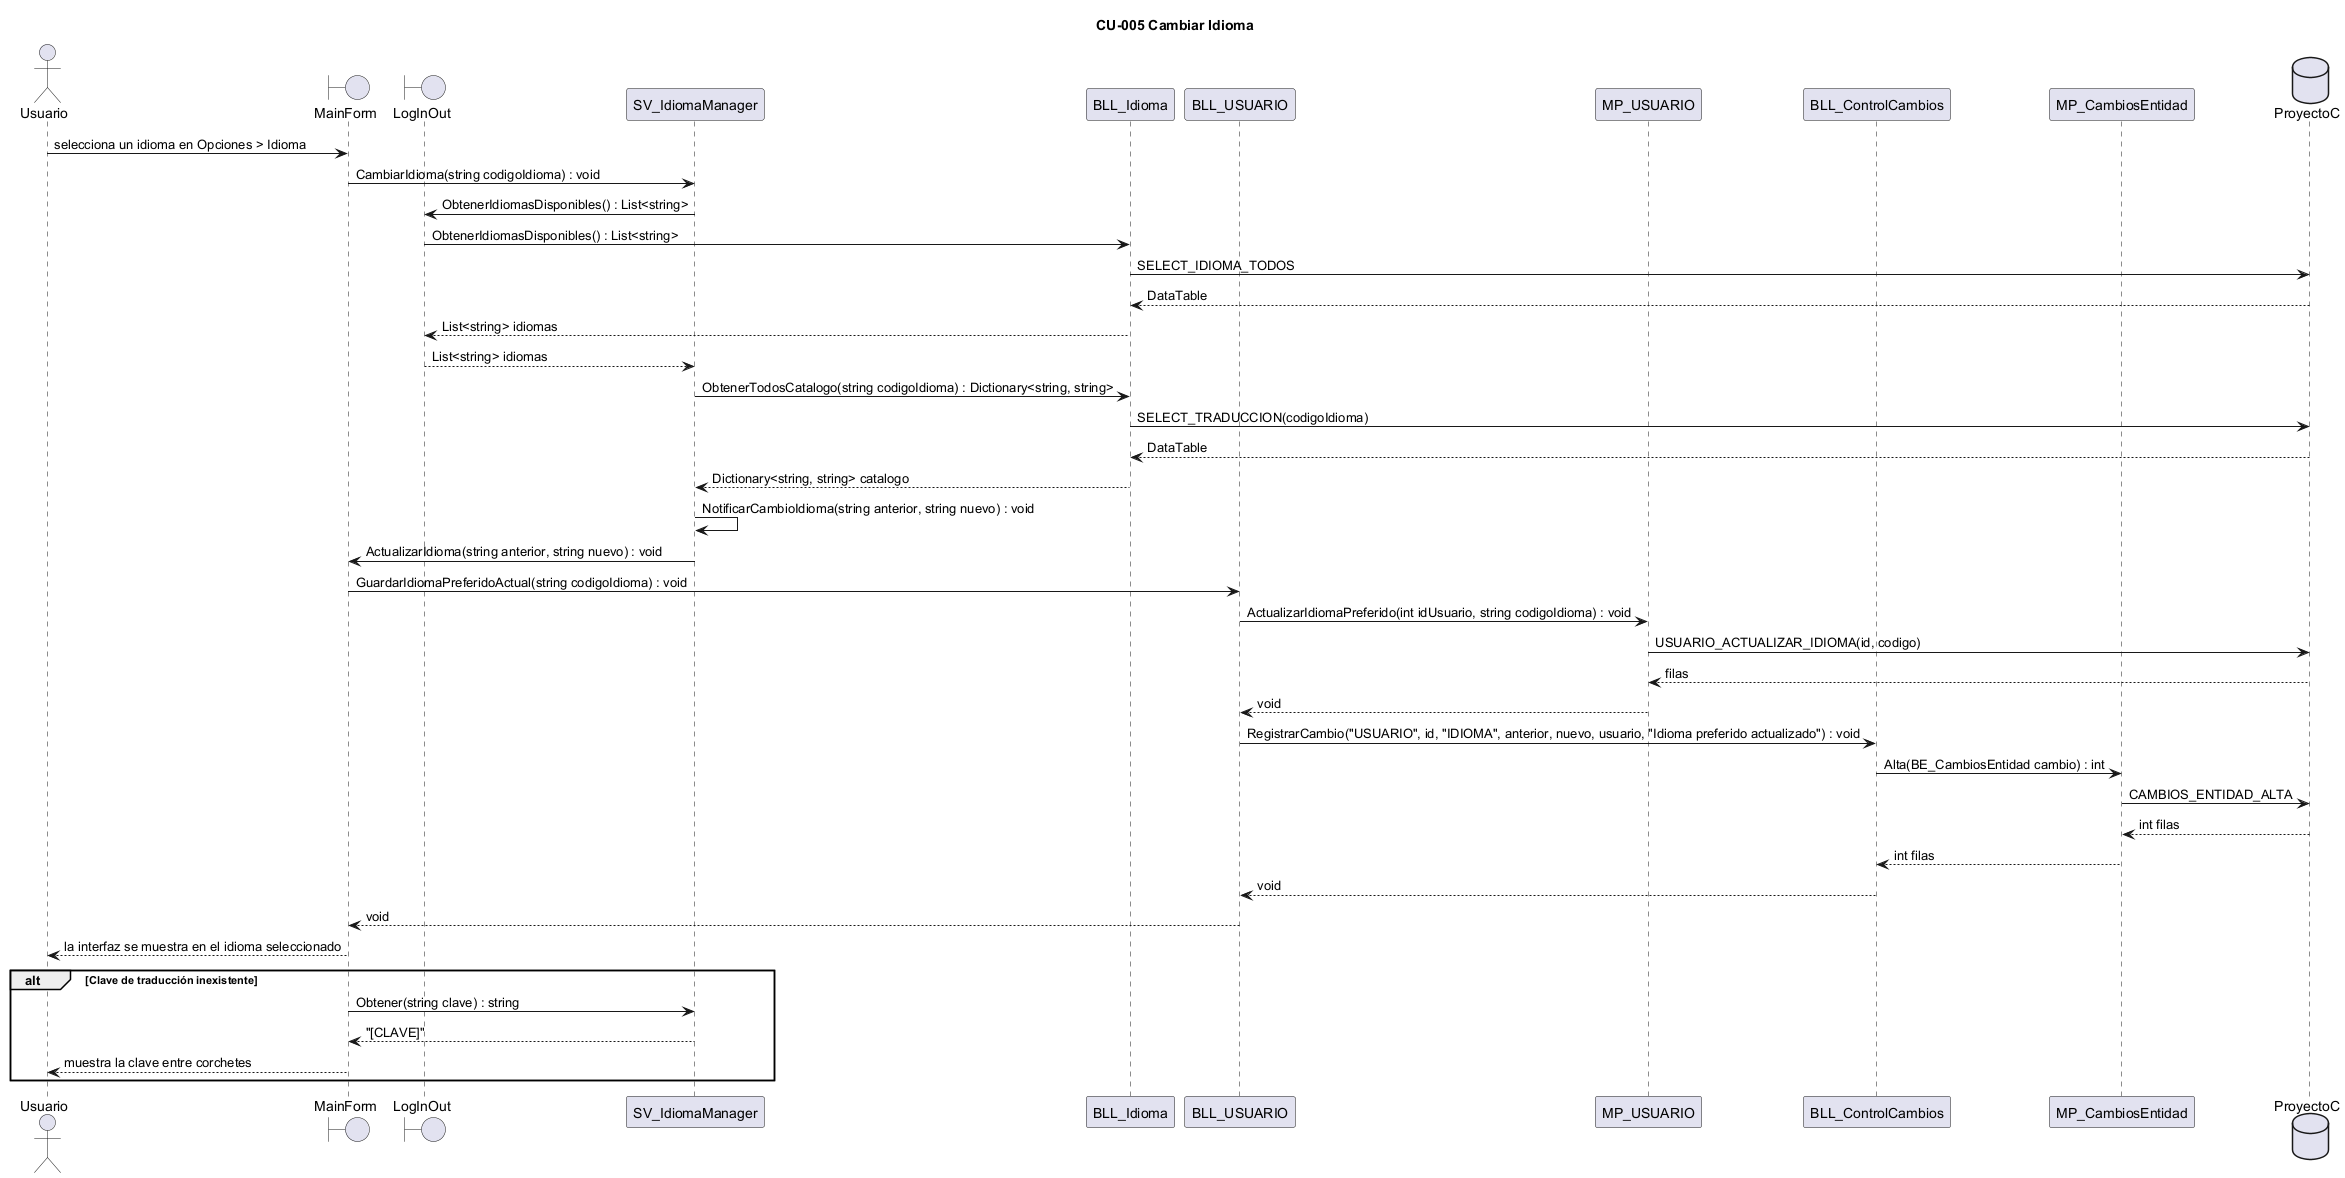

The diagram above was rendered by PlantUML. Its source (embedded in the PNG):
@startuml CU05_secuencia
title CU-005 Cambiar Idioma
actor "Usuario" as ACT
boundary MainForm
boundary LogInOut
participant SV_IdiomaManager
participant BLL_Idioma
participant BLL_USUARIO
participant MP_USUARIO
participant BLL_ControlCambios
participant MP_CambiosEntidad
database "ProyectoC" as BD

ACT -> MainForm : selecciona un idioma en Opciones > Idioma
MainForm -> SV_IdiomaManager : CambiarIdioma(string codigoIdioma) : void
SV_IdiomaManager -> LogInOut : ObtenerIdiomasDisponibles() : List<string>
LogInOut -> BLL_Idioma : ObtenerIdiomasDisponibles() : List<string>
BLL_Idioma -> BD : SELECT_IDIOMA_TODOS
BD --> BLL_Idioma : DataTable
BLL_Idioma --> LogInOut : List<string> idiomas
LogInOut --> SV_IdiomaManager : List<string> idiomas
SV_IdiomaManager -> BLL_Idioma : ObtenerTodosCatalogo(string codigoIdioma) : Dictionary<string, string>
BLL_Idioma -> BD : SELECT_TRADUCCION(codigoIdioma)
BD --> BLL_Idioma : DataTable
BLL_Idioma --> SV_IdiomaManager : Dictionary<string, string> catalogo
SV_IdiomaManager -> SV_IdiomaManager : NotificarCambioIdioma(string anterior, string nuevo) : void
SV_IdiomaManager -> MainForm : ActualizarIdioma(string anterior, string nuevo) : void
MainForm -> BLL_USUARIO : GuardarIdiomaPreferidoActual(string codigoIdioma) : void
BLL_USUARIO -> MP_USUARIO : ActualizarIdiomaPreferido(int idUsuario, string codigoIdioma) : void
MP_USUARIO -> BD : USUARIO_ACTUALIZAR_IDIOMA(id, codigo)
BD --> MP_USUARIO : filas
MP_USUARIO --> BLL_USUARIO : void
BLL_USUARIO -> BLL_ControlCambios : RegistrarCambio("USUARIO", id, "IDIOMA", anterior, nuevo, usuario, "Idioma preferido actualizado") : void
BLL_ControlCambios -> MP_CambiosEntidad : Alta(BE_CambiosEntidad cambio) : int
MP_CambiosEntidad -> BD : CAMBIOS_ENTIDAD_ALTA
BD --> MP_CambiosEntidad : int filas
MP_CambiosEntidad --> BLL_ControlCambios : int filas
BLL_ControlCambios --> BLL_USUARIO : void
BLL_USUARIO --> MainForm : void
MainForm --> ACT : la interfaz se muestra en el idioma seleccionado
alt Clave de traducción inexistente
  MainForm -> SV_IdiomaManager : Obtener(string clave) : string
  SV_IdiomaManager --> MainForm : "[CLAVE]"
  MainForm --> ACT : muestra la clave entre corchetes
end
@enduml